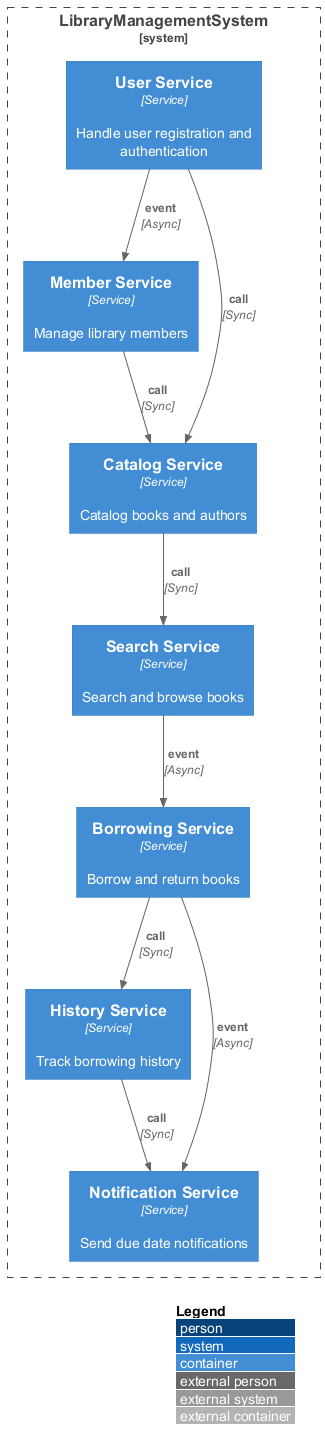

The diagram above was rendered by PlantUML. Its source (embedded in the PNG):
@startuml
!include https://raw.githubusercontent.com/plantuml-stdlib/C4-PlantUML/master/C4_Container.puml
LAYOUT_WITH_LEGEND()
System_Boundary(system, "LibraryManagementSystem") {
  Container(UserService, "User Service", "Service", "Handle user registration and authentication")
  Container(MemberService, "Member Service", "Service", "Manage library members")
  Container(CatalogService, "Catalog Service", "Service", "Catalog books and authors")
  Container(SearchService, "Search Service", "Service", "Search and browse books")
  Container(BorrowingService, "Borrowing Service", "Service", "Borrow and return books")
  Container(HistoryService, "History Service", "Service", "Track borrowing history")
  Container(NotificationService, "Notification Service", "Service", "Send due date notifications")
}
Rel(UserService, MemberService, "event", "Async")
Rel(UserService, CatalogService, "call", "Sync")
Rel(MemberService, CatalogService, "call", "Sync")
Rel(CatalogService, SearchService, "call", "Sync")
Rel(SearchService, BorrowingService, "event", "Async")
Rel(BorrowingService, HistoryService, "call", "Sync")
Rel(BorrowingService, NotificationService, "event", "Async")
Rel(HistoryService, NotificationService, "call", "Sync")
@enduml